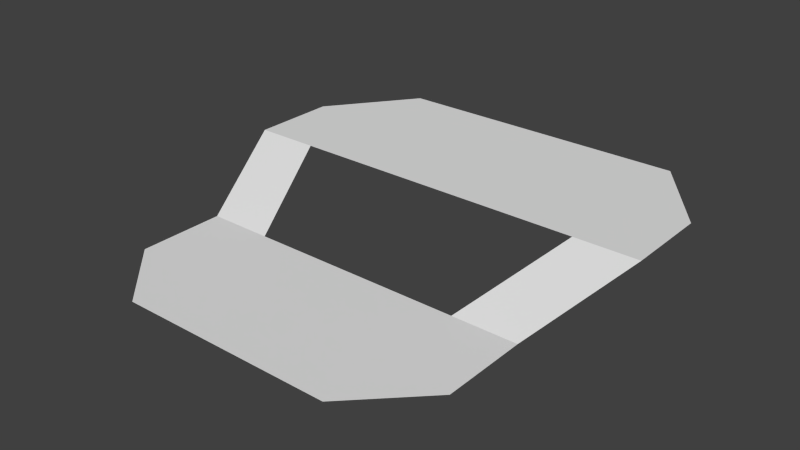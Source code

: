 # Source: movement_mesh.blend  (saved by Blender 2.75.0; exported with 4.5.12 LTS)
import bpy
from mathutils import Matrix  # noqa: F401  (used for matrix-valued properties, if any)

bpy.ops.wm.read_factory_settings(use_empty=True)
scene = bpy.context.scene
scene.name = 'Scene'

# ---- collections
col_collection_1 = bpy.data.collections.new('Collection 1'); scene.collection.children.link(col_collection_1)

# ---- world
world_world = bpy.data.worlds.new('World'); scene.world = world_world
world_world.color = (0.05088, 0.05088, 0.05088)
world_world.use_sun_shadow = False
world_world.sun_shadow_jitter_overblur = 0.0
world_world.cycles.sampling_method = 'MANUAL'
world_world.cycles.sample_map_resolution = 256

# ---- meshes
me_plane = bpy.data.meshes.new('Plane')
me_plane.from_pydata([(-5.0, -6.0, 0.0), (5.0, -6.0, 0.0), (-5.0, -2.0, 0.0), (5.0, -2.0, 0.0), (-7.0, 3.0, 2.0), (-10.0, 3.0, 2.0), (-7.0, 11.0, 2.0), (10.0, 3.0, 2.0), (-7.0, 7.0, 2.0), (-10.0, 7.0, 2.0), (10.0, 7.0, 2.0), (7.0, 3.0, 2.0), (7.0, 7.0, 2.0), (7.0, 11.0, 2.0), (-8.0, -6.0, 0.0), (-8.0, -2.0, 0.0), (8.0, -6.0, 0.0), (8.0, -2.0, 0.0), (-5.0, -9.0, 0.0), (5.0, -9.0, 0.0)], [], [(0, 1, 3, 2), (3, 1, 16, 17), (0, 2, 15, 14), (8, 12, 13, 6), (5, 4, 8, 9), (8, 4, 11, 12), (0, 14, 18), (11, 7, 10, 12), (12, 10, 13), (9, 8, 6), (16, 1, 19), (1, 0, 18, 19), (15, 2, 4, 5), (3, 17, 7, 11)])
me_plane.use_remesh_preserve_volume = False
me_plane.use_remesh_preserve_attributes = False
me_plane.use_mirror_vertex_groups = False
me_plane.update()

# ---- objects
ob_plane = bpy.data.objects.new('Plane', me_plane)

# ---- transforms, parenting, visibility, modifiers, constraints
ob_plane.location = (0.0, 0.0, 0.0)
ob_plane.lineart.crease_threshold = 0.0

# ---- collection membership
col_collection_1.objects.link(ob_plane)

# ---- scene / render settings (as saved in the file)
scene.frame_start = 1; scene.frame_end = 250; scene.frame_set(1)
scene.render.engine = 'BLENDER_EEVEE_NEXT'
scene.render.resolution_percentage = 50
scene.render.dither_intensity = 0.0
scene.cycles.use_denoising = False
scene.cycles.samples = 10
scene.cycles.sampling_pattern = 'TABULATED_SOBOL'
scene.cycles.light_sampling_threshold = 0.0
scene.cycles.use_adaptive_sampling = False
scene.cycles.use_light_tree = False
scene.cycles.blur_glossy = 0.0
scene.cycles.pixel_filter_type = 'GAUSSIAN'
scene.cycles.sample_clamp_indirect = 0.0
scene.view_settings.view_transform = 'Standard'
bpy.context.view_layer.update()

# ---- added for rendering (the .blend has no active camera and no usable light): camera, sun
cam_auto = bpy.data.cameras.new('AutoCamera')
cam_auto.lens = 50.0
cam_auto.sensor_width = 36.0
cam_auto.clip_end = 1000.0
ob_auto_camera = bpy.data.objects.new('AutoCamera', cam_auto)
scene.collection.objects.link(ob_auto_camera)
ob_auto_camera.location = (26.2346, -30.4816, 21.9877)
ob_auto_camera.rotation_euler = (1.09748, -7.21219e-08, 0.694738)
scene.camera = ob_auto_camera
light_auto_sun = bpy.data.lights.new('AutoSun', 'SUN')
light_auto_sun.energy = 3.0
light_auto_sun.angle = 0.0523599
ob_auto_sun = bpy.data.objects.new('AutoSun', light_auto_sun)
scene.collection.objects.link(ob_auto_sun)
ob_auto_sun.rotation_euler = (0.872665, 0.174533, 0.523599)
bpy.context.view_layer.update()
